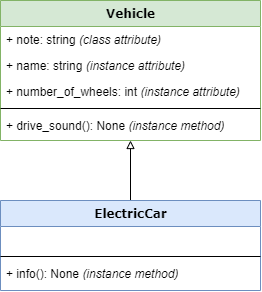

The diagram above was exported from draw.io. Its source (the exported page's mxGraphModel, read from the mxfile embedded in the PNG):
<mxGraphModel dx="2113" dy="685" grid="1" gridSize="10" guides="1" tooltips="1" connect="1" arrows="1" fold="1" page="1" pageScale="1" pageWidth="1100" pageHeight="850" background="none" math="0" shadow="0">
  <root>
    <mxCell id="0" />
    <mxCell id="1" parent="0" />
    <mxCell id="2" value="Vehicle" style="swimlane;html=1;fontStyle=1;align=center;verticalAlign=top;childLayout=stackLayout;horizontal=1;startSize=26;horizontalStack=0;resizeParent=1;resizeLast=0;collapsible=1;marginBottom=0;swimlaneFillColor=#ffffff;rounded=0;shadow=0;comic=0;labelBackgroundColor=none;strokeWidth=1;fillColor=#d5e8d4;fontFamily=Verdana;fontSize=12;strokeColor=#82b366;" vertex="1" parent="1">
      <mxGeometry x="-720" y="240" width="260" height="140" as="geometry" />
    </mxCell>
    <mxCell id="3" value="+ note: string &lt;span&gt;&lt;i&gt;(class attribute)&lt;/i&gt;&lt;/span&gt;" style="text;html=1;strokeColor=none;fillColor=none;align=left;verticalAlign=top;spacingLeft=4;spacingRight=4;whiteSpace=wrap;overflow=hidden;rotatable=0;points=[[0,0.5],[1,0.5]];portConstraint=eastwest;fontStyle=0" vertex="1" parent="2">
      <mxGeometry y="26" width="260" height="26" as="geometry" />
    </mxCell>
    <mxCell id="4" value="+ name: string &lt;i&gt;&lt;span&gt;(instance attribute)&lt;/span&gt;&lt;/i&gt;" style="text;html=1;strokeColor=none;fillColor=none;align=left;verticalAlign=top;spacingLeft=4;spacingRight=4;whiteSpace=wrap;overflow=hidden;rotatable=0;points=[[0,0.5],[1,0.5]];portConstraint=eastwest;fontStyle=0" vertex="1" parent="2">
      <mxGeometry y="52" width="260" height="26" as="geometry" />
    </mxCell>
    <mxCell id="5" value="+ number_of_wheels: int &lt;i&gt;&lt;span&gt;(instance attribute)&lt;/span&gt;&lt;/i&gt;" style="text;html=1;strokeColor=none;fillColor=none;align=left;verticalAlign=top;spacingLeft=4;spacingRight=4;whiteSpace=wrap;overflow=hidden;rotatable=0;points=[[0,0.5],[1,0.5]];portConstraint=eastwest;fontStyle=0" vertex="1" parent="2">
      <mxGeometry y="78" width="260" height="26" as="geometry" />
    </mxCell>
    <mxCell id="6" value="" style="line;html=1;strokeWidth=1;fillColor=none;align=left;verticalAlign=middle;spacingTop=-1;spacingLeft=3;spacingRight=3;rotatable=0;labelPosition=right;points=[];portConstraint=eastwest;" vertex="1" parent="2">
      <mxGeometry y="104" width="260" height="8" as="geometry" />
    </mxCell>
    <mxCell id="7" value="+ drive_sound(): None&amp;nbsp;&lt;i style=&quot;border-color: var(--border-color);&quot;&gt;&lt;span style=&quot;border-color: var(--border-color);&quot;&gt;(instance method)&lt;/span&gt;&lt;/i&gt;" style="text;html=1;strokeColor=none;fillColor=none;align=left;verticalAlign=top;spacingLeft=4;spacingRight=4;whiteSpace=wrap;overflow=hidden;rotatable=0;points=[[0,0.5],[1,0.5]];portConstraint=eastwest;fontStyle=0" vertex="1" parent="2">
      <mxGeometry y="112" width="260" height="26" as="geometry" />
    </mxCell>
    <mxCell id="8" style="edgeStyle=orthogonalEdgeStyle;rounded=0;orthogonalLoop=1;jettySize=auto;html=1;entryX=0.5;entryY=1;entryDx=0;entryDy=0;endArrow=block;endFill=0;" edge="1" source="9" target="2" parent="1">
      <mxGeometry relative="1" as="geometry" />
    </mxCell>
    <mxCell id="9" value="ElectricCar" style="swimlane;html=1;fontStyle=1;align=center;verticalAlign=top;childLayout=stackLayout;horizontal=1;startSize=26;horizontalStack=0;resizeParent=1;resizeLast=0;collapsible=1;marginBottom=0;swimlaneFillColor=#ffffff;rounded=0;shadow=0;comic=0;labelBackgroundColor=none;strokeWidth=1;fillColor=#dae8fc;fontFamily=Verdana;fontSize=12;strokeColor=#6c8ebf;" vertex="1" parent="1">
      <mxGeometry x="-720" y="440" width="260" height="90" as="geometry" />
    </mxCell>
    <mxCell id="10" value="&amp;nbsp;" style="text;html=1;strokeColor=none;fillColor=none;align=left;verticalAlign=top;spacingLeft=4;spacingRight=4;whiteSpace=wrap;overflow=hidden;rotatable=0;points=[[0,0.5],[1,0.5]];portConstraint=eastwest;" vertex="1" parent="9">
      <mxGeometry y="26" width="260" height="26" as="geometry" />
    </mxCell>
    <mxCell id="11" value="" style="line;html=1;strokeWidth=1;fillColor=none;align=left;verticalAlign=middle;spacingTop=-1;spacingLeft=3;spacingRight=3;rotatable=0;labelPosition=right;points=[];portConstraint=eastwest;" vertex="1" parent="9">
      <mxGeometry y="52" width="260" height="8" as="geometry" />
    </mxCell>
    <mxCell id="12" value="+ info(): None&amp;nbsp;&lt;i style=&quot;border-color: var(--border-color);&quot;&gt;&lt;span style=&quot;border-color: var(--border-color);&quot;&gt;(instance method)&lt;/span&gt;&lt;/i&gt;" style="text;html=1;strokeColor=none;fillColor=none;align=left;verticalAlign=top;spacingLeft=4;spacingRight=4;whiteSpace=wrap;overflow=hidden;rotatable=0;points=[[0,0.5],[1,0.5]];portConstraint=eastwest;fontStyle=0" vertex="1" parent="9">
      <mxGeometry y="60" width="260" height="26" as="geometry" />
    </mxCell>
  </root>
</mxGraphModel>